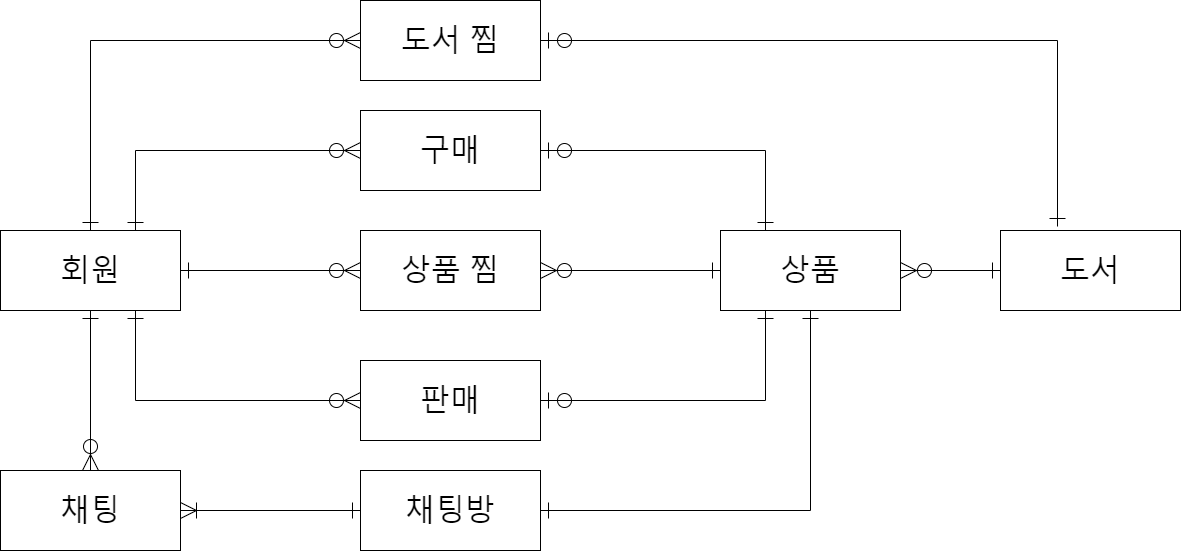

The diagram above was exported from draw.io. Its source (the exported page's mxGraphModel, read from the mxfile embedded in the PNG):
<mxGraphModel dx="1303" dy="422" grid="1" gridSize="10" guides="1" tooltips="1" connect="1" arrows="1" fold="1" page="1" pageScale="1" pageWidth="1600" pageHeight="900" math="0" shadow="0">
  <root>
    <mxCell id="0" />
    <mxCell id="1" parent="0" />
    <mxCell id="Vkfanlf9IMctYydA_BW_-3" value="" style="rounded=0;orthogonalLoop=1;jettySize=auto;html=1;fontSize=30;endArrow=ERzeroToMany;endFill=0;endSize=14;startArrow=ERone;startFill=0;startSize=14;exitX=0.75;exitY=0;exitDx=0;exitDy=0;entryX=0;entryY=0.5;entryDx=0;entryDy=0;" parent="1" source="Vkfanlf9IMctYydA_BW_-1" target="Vkfanlf9IMctYydA_BW_-2" edge="1">
      <mxGeometry relative="1" as="geometry">
        <Array as="points">
          <mxPoint x="315" y="1090" />
        </Array>
      </mxGeometry>
    </mxCell>
    <mxCell id="Vkfanlf9IMctYydA_BW_-7" value="" style="rounded=0;orthogonalLoop=1;jettySize=auto;html=1;fontSize=30;endArrow=ERzeroToMany;endFill=0;endSize=14;startArrow=ERone;startFill=0;startSize=14;entryX=0;entryY=0.5;entryDx=0;entryDy=0;exitX=0.75;exitY=1;exitDx=0;exitDy=0;" parent="1" source="Vkfanlf9IMctYydA_BW_-1" target="Vkfanlf9IMctYydA_BW_-6" edge="1">
      <mxGeometry relative="1" as="geometry">
        <Array as="points">
          <mxPoint x="315" y="1340" />
        </Array>
      </mxGeometry>
    </mxCell>
    <mxCell id="Vkfanlf9IMctYydA_BW_-10" value="" style="edgeStyle=orthogonalEdgeStyle;rounded=0;orthogonalLoop=1;jettySize=auto;html=1;fontSize=30;endArrow=ERzeroToMany;endFill=0;endSize=14;startArrow=ERone;startFill=0;startSize=14;" parent="1" source="Vkfanlf9IMctYydA_BW_-1" target="Vkfanlf9IMctYydA_BW_-26" edge="1">
      <mxGeometry relative="1" as="geometry">
        <mxPoint x="270" y="1320" as="targetPoint" />
      </mxGeometry>
    </mxCell>
    <mxCell id="Vkfanlf9IMctYydA_BW_-12" value="" style="edgeStyle=orthogonalEdgeStyle;rounded=0;orthogonalLoop=1;jettySize=auto;html=1;fontSize=30;startArrow=ERone;startFill=0;endArrow=ERzeroToMany;endFill=0;startSize=14;endSize=14;" parent="1" source="Vkfanlf9IMctYydA_BW_-1" target="Vkfanlf9IMctYydA_BW_-11" edge="1">
      <mxGeometry relative="1" as="geometry" />
    </mxCell>
    <mxCell id="Vkfanlf9IMctYydA_BW_-1" value="&lt;font style=&quot;font-size: 30px&quot;&gt;회원&lt;/font&gt;" style="rounded=0;whiteSpace=wrap;html=1;" parent="1" vertex="1">
      <mxGeometry x="180" y="1170" width="180" height="80" as="geometry" />
    </mxCell>
    <mxCell id="Vkfanlf9IMctYydA_BW_-20" style="rounded=0;orthogonalLoop=1;jettySize=auto;html=1;fontSize=30;startArrow=ERzeroToOne;startFill=0;endArrow=ERone;endFill=0;startSize=14;endSize=14;exitX=1;exitY=0.5;exitDx=0;exitDy=0;entryX=0.25;entryY=0;entryDx=0;entryDy=0;" parent="1" source="Vkfanlf9IMctYydA_BW_-2" target="Vkfanlf9IMctYydA_BW_-13" edge="1">
      <mxGeometry relative="1" as="geometry">
        <Array as="points">
          <mxPoint x="945" y="1090" />
        </Array>
      </mxGeometry>
    </mxCell>
    <mxCell id="Vkfanlf9IMctYydA_BW_-2" value="&lt;span style=&quot;font-size: 30px&quot;&gt;구매&lt;/span&gt;" style="rounded=0;whiteSpace=wrap;html=1;" parent="1" vertex="1">
      <mxGeometry x="540" y="1050" width="180" height="80" as="geometry" />
    </mxCell>
    <mxCell id="Vkfanlf9IMctYydA_BW_-19" style="rounded=0;orthogonalLoop=1;jettySize=auto;html=1;fontSize=30;startArrow=ERzeroToOne;startFill=0;endArrow=ERone;endFill=0;startSize=14;endSize=14;exitX=1;exitY=0.5;exitDx=0;exitDy=0;entryX=0.25;entryY=1;entryDx=0;entryDy=0;" parent="1" source="Vkfanlf9IMctYydA_BW_-6" target="Vkfanlf9IMctYydA_BW_-13" edge="1">
      <mxGeometry relative="1" as="geometry">
        <Array as="points">
          <mxPoint x="945" y="1340" />
        </Array>
      </mxGeometry>
    </mxCell>
    <mxCell id="Vkfanlf9IMctYydA_BW_-6" value="&lt;font style=&quot;font-size: 30px&quot;&gt;판매&lt;/font&gt;" style="rounded=0;whiteSpace=wrap;html=1;" parent="1" vertex="1">
      <mxGeometry x="540" y="1300" width="180" height="80" as="geometry" />
    </mxCell>
    <mxCell id="Vkfanlf9IMctYydA_BW_-14" value="" style="edgeStyle=orthogonalEdgeStyle;rounded=0;orthogonalLoop=1;jettySize=auto;html=1;fontSize=30;startArrow=ERzeroToMany;startFill=0;endArrow=ERone;endFill=0;startSize=14;endSize=14;" parent="1" source="Vkfanlf9IMctYydA_BW_-11" target="Vkfanlf9IMctYydA_BW_-13" edge="1">
      <mxGeometry relative="1" as="geometry" />
    </mxCell>
    <mxCell id="Vkfanlf9IMctYydA_BW_-11" value="&lt;span style=&quot;font-size: 30px&quot;&gt;상품 찜&lt;/span&gt;" style="rounded=0;whiteSpace=wrap;html=1;" parent="1" vertex="1">
      <mxGeometry x="540" y="1170" width="180" height="80" as="geometry" />
    </mxCell>
    <mxCell id="Vkfanlf9IMctYydA_BW_-18" value="" style="edgeStyle=orthogonalEdgeStyle;rounded=0;orthogonalLoop=1;jettySize=auto;html=1;fontSize=30;startArrow=ERzeroToMany;startFill=0;endArrow=ERone;endFill=0;startSize=14;endSize=14;" parent="1" source="Vkfanlf9IMctYydA_BW_-13" target="Vkfanlf9IMctYydA_BW_-17" edge="1">
      <mxGeometry relative="1" as="geometry" />
    </mxCell>
    <mxCell id="Vkfanlf9IMctYydA_BW_-13" value="&lt;span style=&quot;font-size: 30px&quot;&gt;상품&lt;/span&gt;" style="rounded=0;whiteSpace=wrap;html=1;" parent="1" vertex="1">
      <mxGeometry x="900" y="1170" width="180" height="80" as="geometry" />
    </mxCell>
    <mxCell id="Vkfanlf9IMctYydA_BW_-17" value="&lt;span style=&quot;font-size: 30px&quot;&gt;도서&lt;/span&gt;" style="rounded=0;whiteSpace=wrap;html=1;" parent="1" vertex="1">
      <mxGeometry x="1180" y="1170" width="180" height="80" as="geometry" />
    </mxCell>
    <mxCell id="Vkfanlf9IMctYydA_BW_-27" value="" style="edgeStyle=none;rounded=0;orthogonalLoop=1;jettySize=auto;html=1;fontSize=20;startArrow=ERone;startFill=0;endArrow=ERoneToMany;endFill=0;startSize=14;endSize=14;exitX=0;exitY=0.5;exitDx=0;exitDy=0;entryX=1;entryY=0.5;entryDx=0;entryDy=0;" parent="1" source="Vkfanlf9IMctYydA_BW_-23" target="Vkfanlf9IMctYydA_BW_-26" edge="1">
      <mxGeometry relative="1" as="geometry" />
    </mxCell>
    <mxCell id="438dzZVOz3ulEx4r5kc1-2" style="rounded=0;orthogonalLoop=1;jettySize=auto;html=1;startArrow=ERone;startFill=0;endArrow=ERone;endFill=0;targetPerimeterSpacing=0;strokeWidth=1;endSize=14;startSize=14;exitX=1;exitY=0.5;exitDx=0;exitDy=0;entryX=0.5;entryY=1;entryDx=0;entryDy=0;" parent="1" source="Vkfanlf9IMctYydA_BW_-23" target="Vkfanlf9IMctYydA_BW_-13" edge="1">
      <mxGeometry relative="1" as="geometry">
        <Array as="points">
          <mxPoint x="990" y="1450" />
        </Array>
      </mxGeometry>
    </mxCell>
    <mxCell id="Vkfanlf9IMctYydA_BW_-23" value="&lt;span style=&quot;font-size: 30px&quot;&gt;채팅방&lt;/span&gt;" style="rounded=0;whiteSpace=wrap;html=1;" parent="1" vertex="1">
      <mxGeometry x="540" y="1410" width="180" height="80" as="geometry" />
    </mxCell>
    <mxCell id="Vkfanlf9IMctYydA_BW_-26" value="&lt;span style=&quot;font-size: 30px&quot;&gt;채팅&lt;/span&gt;" style="rounded=0;whiteSpace=wrap;html=1;" parent="1" vertex="1">
      <mxGeometry x="180" y="1410" width="180" height="80" as="geometry" />
    </mxCell>
    <mxCell id="GN3Iao5T3SSmglyJ8qwy-1" value="&lt;span style=&quot;font-size: 30px&quot;&gt;도서 찜&lt;/span&gt;" style="rounded=0;whiteSpace=wrap;html=1;" vertex="1" parent="1">
      <mxGeometry x="540" y="940" width="180" height="80" as="geometry" />
    </mxCell>
    <mxCell id="GN3Iao5T3SSmglyJ8qwy-2" value="" style="rounded=0;orthogonalLoop=1;jettySize=auto;html=1;fontSize=30;endArrow=ERzeroToMany;endFill=0;endSize=14;startArrow=ERone;startFill=0;startSize=14;exitX=0.5;exitY=0;exitDx=0;exitDy=0;entryX=0;entryY=0.5;entryDx=0;entryDy=0;" edge="1" parent="1" source="Vkfanlf9IMctYydA_BW_-1" target="GN3Iao5T3SSmglyJ8qwy-1">
      <mxGeometry relative="1" as="geometry">
        <mxPoint x="270" y="1120" as="sourcePoint" />
        <mxPoint x="495" y="1050" as="targetPoint" />
        <Array as="points">
          <mxPoint x="270" y="980" />
        </Array>
      </mxGeometry>
    </mxCell>
    <mxCell id="GN3Iao5T3SSmglyJ8qwy-3" style="rounded=0;orthogonalLoop=1;jettySize=auto;html=1;fontSize=30;startArrow=ERzeroToOne;startFill=0;endArrow=ERone;endFill=0;startSize=14;endSize=14;exitX=1;exitY=0.5;exitDx=0;exitDy=0;" edge="1" parent="1" source="GN3Iao5T3SSmglyJ8qwy-1">
      <mxGeometry relative="1" as="geometry">
        <mxPoint x="1020" y="960" as="sourcePoint" />
        <mxPoint x="1237" y="1166" as="targetPoint" />
        <Array as="points">
          <mxPoint x="1237" y="980" />
        </Array>
      </mxGeometry>
    </mxCell>
  </root>
</mxGraphModel>